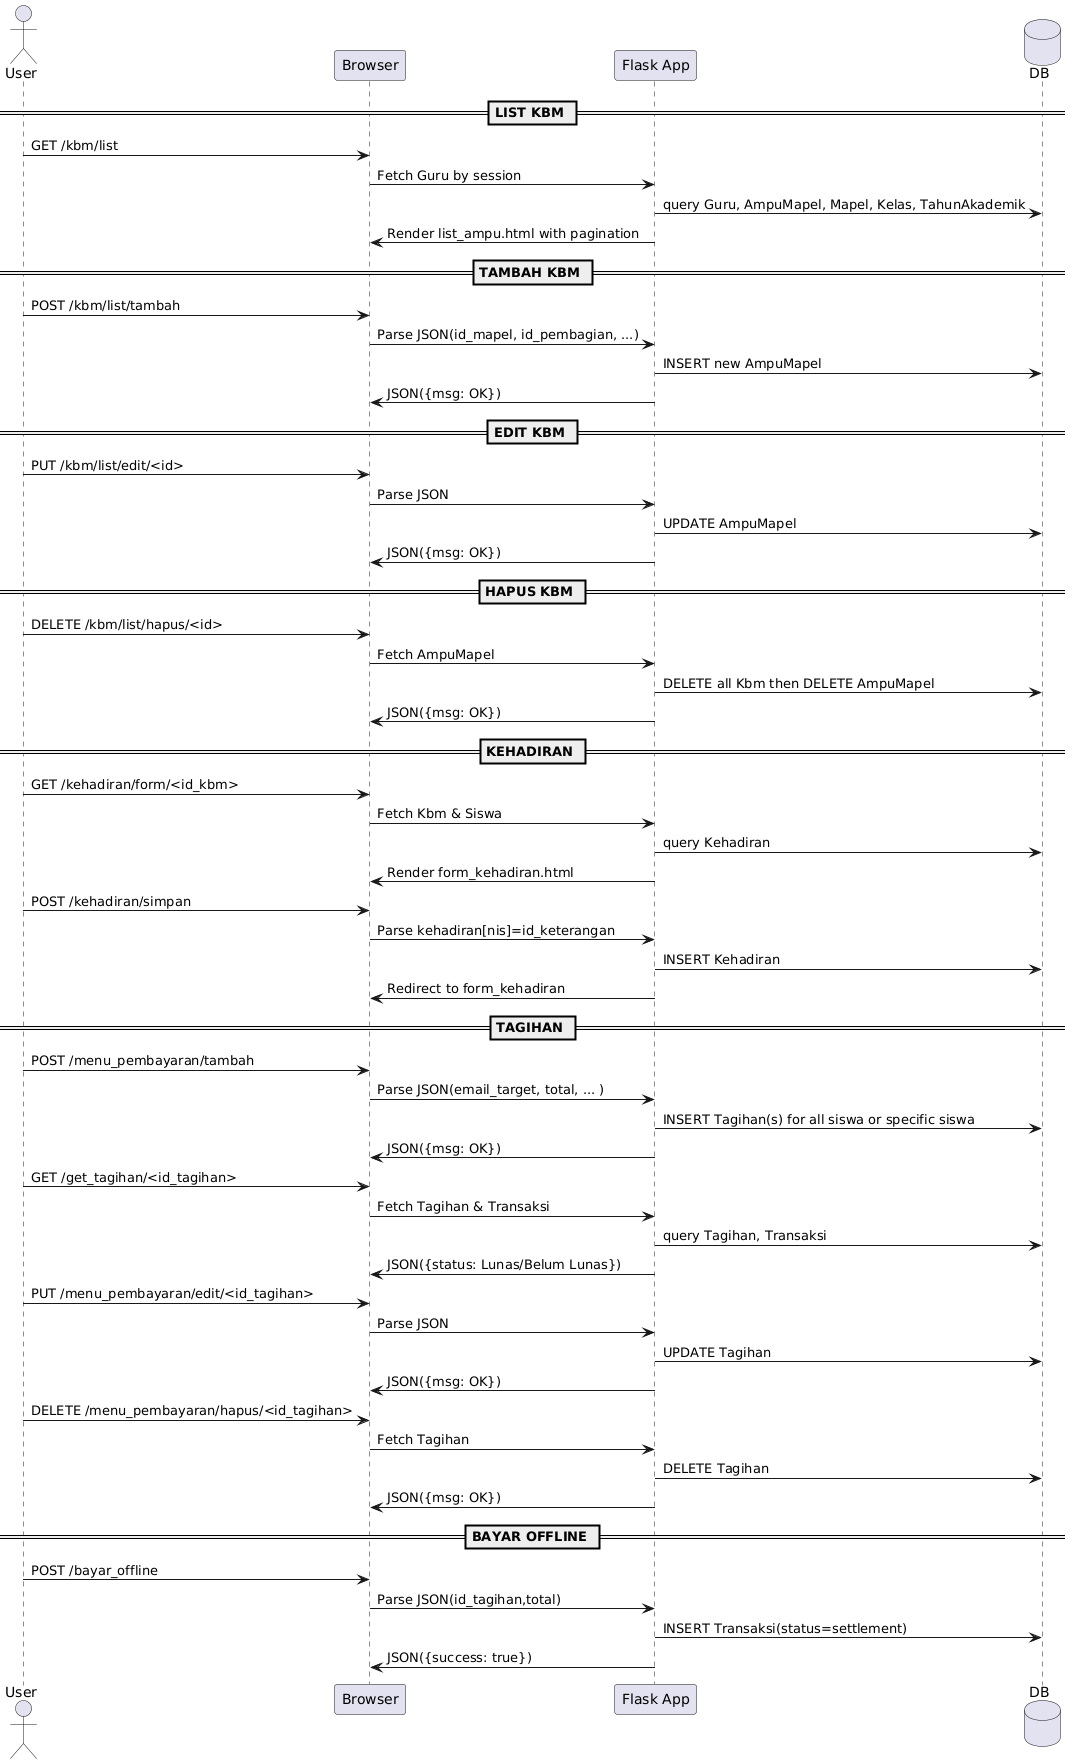

The diagram above was rendered by PlantUML. Its source (embedded in the PNG):
@startuml
actor User
participant Browser as B
participant "Flask App" as F
database DB

== LIST KBM ==
User -> B: GET /kbm/list
B -> F: Fetch Guru by session
F -> DB: query Guru, AmpuMapel, Mapel, Kelas, TahunAkademik
F -> B: Render list_ampu.html with pagination

== TAMBAH KBM ==
User -> B: POST /kbm/list/tambah
B -> F: Parse JSON(id_mapel, id_pembagian, ...)
F -> DB: INSERT new AmpuMapel
F -> B: JSON({msg: OK})

== EDIT KBM ==
User -> B: PUT /kbm/list/edit/<id>
B -> F: Parse JSON
F -> DB: UPDATE AmpuMapel
F -> B: JSON({msg: OK})

== HAPUS KBM ==
User -> B: DELETE /kbm/list/hapus/<id>
B -> F: Fetch AmpuMapel
F -> DB: DELETE all Kbm then DELETE AmpuMapel
F -> B: JSON({msg: OK})

== KEHADIRAN ==
User -> B: GET /kehadiran/form/<id_kbm>
B -> F: Fetch Kbm & Siswa
F -> DB: query Kehadiran
F -> B: Render form_kehadiran.html

User -> B: POST /kehadiran/simpan
B -> F: Parse kehadiran[nis]=id_keterangan
F -> DB: INSERT Kehadiran
F -> B: Redirect to form_kehadiran

== TAGIHAN ==
User -> B: POST /menu_pembayaran/tambah
B -> F: Parse JSON(email_target, total, ... )
F -> DB: INSERT Tagihan(s) for all siswa or specific siswa
F -> B: JSON({msg: OK})

User -> B: GET /get_tagihan/<id_tagihan>
B -> F: Fetch Tagihan & Transaksi
F -> DB: query Tagihan, Transaksi
F -> B: JSON({status: Lunas/Belum Lunas})

User -> B: PUT /menu_pembayaran/edit/<id_tagihan>
B -> F: Parse JSON
F -> DB: UPDATE Tagihan
F -> B: JSON({msg: OK})

User -> B: DELETE /menu_pembayaran/hapus/<id_tagihan>
B -> F: Fetch Tagihan
F -> DB: DELETE Tagihan
F -> B: JSON({msg: OK})

== BAYAR OFFLINE ==
User -> B: POST /bayar_offline
B -> F: Parse JSON(id_tagihan,total)
F -> DB: INSERT Transaksi(status=settlement)
F -> B: JSON({success: true})
@enduml